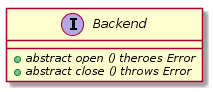

The diagram above was rendered by PlantUML. Its source (embedded in the PNG):
@startuml
interface Backend {
    +{abstract}abstract open () theroes Error
    +{abstract}abstract close () throws Error
}
@enduml